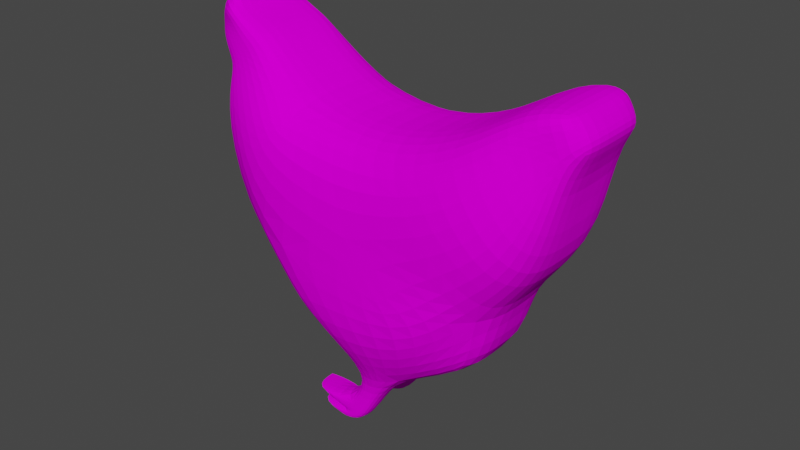 # Source: Hendl.blend  (saved by Blender 2.92.15; exported with 4.5.12 LTS)
import bpy
from mathutils import Matrix  # noqa: F401  (used for matrix-valued properties, if any)

bpy.ops.wm.read_factory_settings(use_empty=True)
scene = bpy.context.scene
scene.name = 'Scene'

# ---- collections
col_collection = bpy.data.collections.new('Collection'); scene.collection.children.link(col_collection)

# ---- images (referenced by path relative to the original .blend; pixels are not part of the script)
import os
ASSET_DIR = os.environ.get("B2B_ASSET_DIR", "")  # directory of the original .blend (textures are referenced by path, not embedded)
HERE = os.path.dirname(os.path.abspath(__file__))  # packed textures are extracted next to this script under _unpacked/

def load_image(name, relpath, width, height, colorspace="sRGB"):
    """Load a texture the original file referenced (path relative to the .blend, or extracted next to this script)."""
    p = next((c for c in (os.path.join(HERE, relpath), os.path.join(ASSET_DIR, relpath)) if relpath and os.path.exists(c)), "")
    if p:
        img = bpy.data.images.load(p, check_existing=True)
        img.name = name
    else:  # same state as the original file: an image datablock whose file is absent (Cycles renders it pink)
        img = bpy.data.images.new(name, width, height)
        img.source = "FILE"
        img.filepath = "//" + (relpath or name)
    img.colorspace_settings.name = colorspace
    return img
img_hendl_textur_png = load_image('Hendl Textur.png', 'Hendl Textur.png', 1024, 1024, 'sRGB')

# ---- materials (node trees are filled in below, after node groups)
mat_material = bpy.data.materials.new('Material')
mat_material.alpha_threshold = 0.0
mat_material.use_transparent_shadow = False
mat_material.line_color = (0.0, 0.0, 0.0, 1.0)

# ---- material node trees
mat_material.use_nodes = True; mat_material.node_tree.nodes.clear()
_N = mat_material.node_tree.nodes; _L = mat_material.node_tree.links
n0 = _N.new('ShaderNodeOutputMaterial'); n0.name = 'Material Output'; n0.location = (348, 260)
n1 = _N.new('ShaderNodeTexImage'); n1.name = 'Image Texture'; n1.location = (-138, 257)
n1.image = img_hendl_textur_png
n2 = _N.new('ShaderNodeBsdfDiffuse'); n2.name = 'Diffuse BSDF'; n2.location = (150, 243)
_L.new(n1.outputs[0], n2.inputs[0])
_L.new(n2.outputs[0], n0.inputs[0])
n0.is_active_output = True

# ---- world
world_world = bpy.data.worlds.new('World'); scene.world = world_world
world_world.use_nodes = True; world_world.node_tree.nodes.clear()
_N = world_world.node_tree.nodes; _L = world_world.node_tree.links
n0 = _N.new('ShaderNodeOutputWorld'); n0.name = 'World Output'; n0.location = (300, 300)
n1 = _N.new('ShaderNodeBackground'); n1.name = 'Background'; n1.location = (10, 300)
n1.inputs[0].default_value = (0.05088, 0.05088, 0.05088, 1.0)
_L.new(n1.outputs[0], n0.inputs[0])
n0.is_active_output = True
world_world.color = (0.05088, 0.05088, 0.05088)
world_world.use_sun_shadow = False
world_world.sun_shadow_jitter_overblur = 0.0

# ---- meshes
me_cube = bpy.data.meshes.new('Cube')
me_cube.from_pydata([(0.6153, -0.3541, 0.5488), (1.452, -0.3541, -0.3761), (0.02254, -0.3541, 0.6551), (0.009254, -0.3541, -0.881), (1.442, -0.3541, -0.8825), (0.4743, -0.3156, -1.253), (1.253, -0.3541, 0.7349), (1.824, -0.3541, -0.05719), (1.665, -0.3541, 1.04), (1.917, -0.3541, 0.6072), (1.957, -0.3541, 1.054), (2.09, -0.3541, 0.8597), (-0.788, -0.3541, 0.1901), (-0.6286, -0.3541, -0.4691), (-0.3229, -0.3541, 1.001), (-0.7083, -0.3541, 0.6551), (-0.5824, -0.3541, 1.118), (-0.8422, -0.1746, 0.8559), (-0.6817, -0.3541, 1.346), (-0.9209, -0.1746, 1.027), (-0.7367, -0.2099, 0.7004), (-1.055, 0.0, 0.8623), (0.6809, -0.3156, -1.232), (0.9948, -0.6078, -0.7577), (0.5215, -0.3156, -1.511), (0.3149, -0.3156, -1.532), (0.4068, -0.3156, -1.701), (0.3282, -0.3156, -1.652), (-0.08208, -0.3156, -1.562), (-0.04316, -0.3156, -1.579), (0.2258, -0.3156, -1.718), (-0.06745, -0.3156, -1.657), (-0.8921, -0.1746, 0.9868), (-0.633, -0.3541, 1.159), (-0.43, -0.3541, 1.049), (-0.8677, -0.2099, 0.8025), (-0.8049, -0.2099, 0.6897), (0.3945, -0.6078, -0.8843), (0.5757, -0.3156, -1.243), (0.3992, -0.3156, -1.524), (-0.7958, -0.2964, 0.9028), (-0.2564, -0.6078, -0.3311), (-0.4479, -0.6078, 0.3852), (-0.6617, -0.3541, 0.7856), (-0.6297, -0.3541, 0.7256), (-0.4768, -0.3541, 0.8627), (-0.6712, -0.2964, 1.029), (0.8111, -0.6078, 0.3325), (-0.7404, -0.2964, 1.088), (1.371, -0.6078, 0.5717), (0.02067, -0.6078, 0.4385), (-0.1304, -0.6078, 0.5674), (2.022, -0.3541, 0.9588), (1.742, -0.3541, 0.8906), (-0.5437, -0.3541, 0.9198), (1.238, -0.6078, -0.1396), (1.67, -0.6078, 0.1563), (1.854, -0.3541, 0.7098), (1.103, -0.6176, -0.448), (0.3202, -0.3156, -1.58), (0.3608, -0.3156, -1.672), (0.08069, -0.3156, -1.688), (0.6153, -2.142e-08, 0.5488), (1.452, -1.406e-07, -0.3761), (0.02254, -2.142e-08, 0.6551), (0.009254, 0.0, -0.881), (1.442, 0.0, -0.8825), (0.4743, 0.0, -1.253), (1.253, -2.142e-08, 0.7349), (1.824, -1.406e-07, -0.05719), (1.665, -2.142e-08, 1.04), (1.917, -1.406e-07, 0.6072), (1.957, 3.818e-08, 1.054), (2.09, -1.406e-07, 0.8597), (-0.788, 9.779e-08, 0.1901), (-0.6286, 0.001604, -0.4691), (-0.3229, -1.406e-07, 1.001), (-0.7083, 0.0, 0.6551), (-0.5824, -1.406e-07, 1.118), (-0.8422, 3.818e-08, 0.8559), (-0.6817, -1.406e-07, 1.346), (-0.9209, 3.818e-08, 1.027), (-0.7367, 3.818e-08, 0.7004), (-1.055, 0.0, 0.8623), (0.6809, 0.0, -1.232), (0.5215, -0.1153, -1.511), (0.3149, -0.1153, -1.532), (0.4068, -0.1153, -1.701), (0.3282, -0.1153, -1.652), (-0.08208, -0.1153, -1.562), (-0.04316, -0.1153, -1.579), (0.2258, -0.1153, -1.718), (-0.06745, -0.1153, -1.657), (-0.633, -1.406e-07, 1.159), (-0.43, 0.0, 1.049), (-0.8677, 3.818e-08, 0.8025), (-0.8049, 3.818e-08, 0.6897), (2.022, -2.142e-08, 0.9588), (0.08069, -0.1153, -1.688)], [], [(1, 55, 58, 23), (1, 23, 22, 4), (0, 47, 49, 6), (6, 49, 53, 8), (8, 53, 52, 10), (3, 41, 42, 12, 13), (12, 42, 44, 15), (15, 44, 43, 20), (17, 40, 32), (17, 32, 19, 21), (22, 38, 39, 24), (22, 23, 37, 38), (24, 39, 60, 26), (27, 59, 29), (26, 60, 61, 30), (22, 24, 85, 84), (32, 48, 33, 18, 19), (20, 43, 40, 17), (38, 37, 3, 5), (39, 38, 5, 25), (40, 43, 54, 46), (32, 40, 46, 48), (42, 41, 50, 51), (44, 42, 51, 45), (37, 41, 3), (43, 44, 45, 54), (46, 54, 34, 16), (52, 53, 57, 9, 11), (48, 46, 16, 33), (49, 47, 55, 56), (54, 45, 14, 34), (51, 50, 2), (53, 49, 56, 57), (50, 47, 0, 2), (45, 51, 2, 14), (57, 56, 7, 9), (56, 55, 1, 7), (23, 58, 41, 37), (41, 58, 55, 47, 50), (29, 59, 25, 28), (60, 39, 59, 27), (59, 39, 25), (61, 60, 27, 31), (82, 79, 95, 96), (12, 15, 77, 74), (7, 1, 63, 69), (25, 5, 67, 86), (17, 21, 83, 79), (0, 6, 68, 62), (16, 34, 94, 78), (10, 52, 97, 72), (15, 20, 82, 77), (35, 36, 96, 95), (9, 7, 69, 71), (19, 18, 80, 81), (17, 35, 95, 79), (6, 8, 70, 68), (24, 26, 87, 85), (18, 33, 93, 80), (36, 20, 82, 96), (52, 11, 73, 97), (29, 28, 89, 90), (11, 9, 71, 73), (28, 25, 86, 89), (34, 14, 76, 94), (8, 10, 72, 70), (27, 29, 90, 88), (2, 0, 62, 64), (21, 19, 81, 83), (13, 12, 74, 75), (30, 61, 98, 91), (20, 17, 79, 82), (31, 27, 88, 92), (4, 22, 84, 66), (3, 13, 75, 65), (26, 30, 91, 87), (5, 3, 65, 67), (1, 4, 66, 63), (61, 31, 92, 98), (14, 2, 64, 76), (33, 16, 78, 93), (90, 39, 86, 88), (98, 92, 88, 91), (85, 87, 91, 88, 86), (85, 67, 84), (86, 67, 85), (35, 17, 20, 36)])
_uv = me_cube.uv_layers.new(name='UVMap')
_uv.uv.foreach_set('vector', [0.1325, 0.346, 0.1439, 0.3582, 0.1265, 0.3636, 0.1093, 0.3676, 0.1325, 0.346, 0.1093, 0.3676, 0.08197, 0.3824, 0.1053, 0.3436, 0.2259, 0.3948, 0.2122, 0.3923, 0.2122, 0.3599, 0.2259, 0.3604, 0.8792, 0.8003, 0.9218, 0.7982, 0.9475, 0.8321, 0.9139, 0.847, 0.9167, 0.8328, 0.8823, 0.8343, 0.8509, 0.8004, 0.9037, 0.7965, 0.09682, 0.4203, 0.1247, 0.4372, 0.162, 0.4517, 0.1496, 0.4694, 0.1151, 0.457, 0.1496, 0.4694, 0.162, 0.4517, 0.1792, 0.4641, 0.175, 0.4679, 0.2068, 0.4923, 0.2113, 0.4889, 0.2116, 0.4887, 0.2116, 0.4984, 0.2371, 0.6527, 0.282, 0.6634, 0.2371, 0.6827, 0.1841, 0.6194, 0.2032, 0.6292, 0.2089, 0.6342, 0.1816, 0.6531, 0.3801, 0.2308, 0.3789, 0.2364, 0.3628, 0.2442, 0.3642, 0.2377, 0.08197, 0.3824, 0.1093, 0.3676, 0.0989, 0.399, 0.08078, 0.388, 0.3642, 0.2377, 0.3628, 0.2442, 0.3546, 0.2453, 0.3533, 0.2427, 0.3555, 0.2472, 0.3593, 0.2481, 0.3572, 0.2675, 0.3533, 0.2427, 0.3546, 0.2453, 0.3521, 0.2603, 0.3513, 0.2523, 0.1636, 0.2364, 0.1636, 0.2223, 0.1744, 0.2223, 0.1806, 0.2364, 0.1855, 0.3726, 0.2186, 0.3896, 0.2724, 0.4509, 0.2692, 0.5101, 0.1855, 0.464, 0.2579, 0.4432, 0.2661, 0.4448, 0.2626, 0.4541, 0.2558, 0.4533, 0.08078, 0.388, 0.0989, 0.399, 0.09682, 0.4203, 0.07962, 0.3933, 0.3628, 0.2442, 0.3789, 0.2364, 0.3778, 0.2417, 0.3618, 0.2486, 0.1878, 0.4742, 0.1823, 0.4662, 0.1902, 0.4607, 0.1953, 0.4683, 0.2371, 0.6827, 0.282, 0.6634, 0.282, 0.6922, 0.282, 0.7057, 0.162, 0.4517, 0.1247, 0.4372, 0.1677, 0.4269, 0.1737, 0.4357, 0.1792, 0.4641, 0.162, 0.4517, 0.1737, 0.4357, 0.1875, 0.4567, 0.1183, 0.4887, 0.1183, 0.5333, 0.1035, 0.5011, 0.1823, 0.4662, 0.1792, 0.4641, 0.1875, 0.4567, 0.1902, 0.4607, 0.1953, 0.4683, 0.1902, 0.4607, 0.1978, 0.4553, 0.2006, 0.4639, 0.8985, 0.7866, 0.9457, 0.8284, 0.9204, 0.8386, 0.8825, 0.8248, 0.8643, 0.7999, 0.282, 0.7057, 0.282, 0.6922, 0.3033, 0.7128, 0.3033, 0.7221, 0.1828, 0.3553, 0.1667, 0.3839, 0.1439, 0.3582, 0.1623, 0.3368, 0.1902, 0.4607, 0.1875, 0.4567, 0.1958, 0.4493, 0.1978, 0.4553, 0.2313, 0.5023, 0.2387, 0.4965, 0.2387, 0.5139, 0.8912, 0.8244, 0.8502, 0.7885, 0.8846, 0.7693, 0.9378, 0.8131, 0.1677, 0.4269, 0.1667, 0.3839, 0.1772, 0.3963, 0.1793, 0.4287, 0.1875, 0.4567, 0.1737, 0.4357, 0.1793, 0.4287, 0.1958, 0.4493, 0.9096, 0.7977, 0.9265, 0.8417, 0.8874, 0.8338, 0.8747, 0.8061, 0.1623, 0.3368, 0.1439, 0.3582, 0.1325, 0.346, 0.1518, 0.3279, 0.1093, 0.3676, 0.1265, 0.3636, 0.1247, 0.4372, 0.0989, 0.399, 0.1247, 0.4372, 0.1265, 0.3636, 0.1439, 0.3582, 0.1667, 0.3839, 0.1677, 0.4269, 0.3572, 0.2675, 0.3593, 0.2481, 0.3618, 0.2486, 0.3579, 0.2697, 0.3546, 0.2453, 0.3628, 0.2442, 0.3593, 0.2481, 0.3555, 0.2472, 0.1214, 0.2362, 0.1249, 0.2324, 0.124, 0.2368, 0.3521, 0.2603, 0.3546, 0.2453, 0.3555, 0.2472, 0.3528, 0.2684, 0.2426, 0.466, 0.2426, 0.4762, 0.2398, 0.4745, 0.2392, 0.4676, 0.2646, 0.4224, 0.2657, 0.4405, 0.2466, 0.4401, 0.2456, 0.422, 0.1544, 0.5141, 0.1544, 0.4887, 0.1735, 0.4887, 0.1735, 0.5141, 0.1037, 0.2792, 0.1037, 0.2946, 0.08663, 0.2946, 0.09286, 0.2792, 0.1663, 0.6025, 0.1694, 0.616, 0.1694, 0.616, 0.1609, 0.6102, 0.2259, 0.3948, 0.2259, 0.3604, 0.245, 0.3604, 0.245, 0.3948, 0.245, 0.4958, 0.245, 0.4894, 0.2642, 0.4894, 0.2642, 0.4958, 0.2437, 0.4376, 0.2377, 0.4376, 0.2377, 0.4185, 0.2437, 0.4185, 0.2657, 0.4405, 0.2579, 0.4432, 0.2466, 0.443, 0.2466, 0.4401, 0.1662, 0.7814, 0.1731, 0.7814, 0.1731, 0.7928, 0.1662, 0.7928, 0.8992, 0.8235, 0.8262, 0.8243, 0.8756, 0.7771, 0.9042, 0.788, 0.2972, 0.6743, 0.2268, 0.7549, 0.1809, 0.7871, 0.1993, 0.6688, 0.1631, 0.7816, 0.1662, 0.7814, 0.1598, 0.7908, 0.1578, 0.7894, 0.8868, 0.8515, 0.8868, 0.7906, 0.9289, 0.7906, 0.9289, 0.8515, 0.1636, 0.2223, 0.1636, 0.2124, 0.1744, 0.2124, 0.1744, 0.2223, 0.2035, 0.7846, 0.2035, 0.7655, 0.1455, 0.7655, 0.1455, 0.7846, 0.2073, 0.7814, 0.2039, 0.7814, 0.2039, 0.7701, 0.2073, 0.7701, 0.2377, 0.4376, 0.2313, 0.4376, 0.2313, 0.4185, 0.2377, 0.4185, 0.1747, 0.2425, 0.1767, 0.2426, 0.1767, 0.2534, 0.1747, 0.2533, 0.8404, 0.7928, 0.9197, 0.779, 0.9197, 0.8474, 0.8689, 0.8474, 0.1037, 0.2603, 0.1037, 0.2792, 0.09286, 0.2792, 0.09286, 0.2603, 0.245, 0.4894, 0.245, 0.4848, 0.2642, 0.4848, 0.2642, 0.4894, 0.8675, 0.8313, 0.8675, 0.7979, 0.9144, 0.7979, 0.9144, 0.8313, 0.2694, 0.2957, 0.2694, 0.2791, 0.2802, 0.2791, 0.2802, 0.2957, 0.2259, 0.4185, 0.2259, 0.3948, 0.245, 0.3948, 0.245, 0.4185, 0.1501, 0.632, 0.1406, 0.6211, 0.1501, 0.6211, 0.1501, 0.632, 0.2642, 0.3883, 0.2646, 0.4224, 0.2456, 0.422, 0.245, 0.388, 0.2524, 0.2307, 0.2524, 0.2243, 0.2632, 0.2243, 0.2632, 0.2307, 0.2579, 0.4432, 0.2558, 0.4533, 0.2464, 0.4532, 0.2466, 0.443, 0.1914, 0.2092, 0.1914, 0.2273, 0.1806, 0.2273, 0.1806, 0.2092, 0.2122, 0.51, 0.2143, 0.4648, 0.2313, 0.4648, 0.2313, 0.51, 0.2661, 0.3503, 0.2642, 0.3883, 0.245, 0.388, 0.247, 0.35, 0.2524, 0.2399, 0.2524, 0.2307, 0.2632, 0.2307, 0.2632, 0.2399, 0.2653, 0.3194, 0.2661, 0.3503, 0.247, 0.35, 0.2483, 0.3191, 0.1735, 0.5139, 0.1735, 0.4887, 0.1926, 0.4887, 0.1926, 0.5139, 0.2524, 0.2243, 0.2524, 0.2177, 0.2632, 0.2177, 0.2632, 0.2243, 0.245, 0.4848, 0.245, 0.4607, 0.2642, 0.4607, 0.2642, 0.4848, 0.3033, 0.7221, 0.3033, 0.7128, 0.1726, 0.7128, 0.1726, 0.7221, 0.4136, 0.2214, 0.4136, 0.2456, 0.4058, 0.2372, 0.4071, 0.2346, 0.2718, 0.2597, 0.278, 0.2544, 0.2651, 0.2715, 0.2657, 0.265, 0.2646, 0.2842, 0.2605, 0.2732, 0.2657, 0.265, 0.2651, 0.2715, 0.2706, 0.2747, 0.1219, 0.2488, 0.1352, 0.256, 0.1293, 0.2655, 0.1215, 0.259, 0.1289, 0.2757, 0.1156, 0.2685, 0.1445, 0.7687, 0.1474, 0.7667, 0.1474, 0.7771, 0.1441, 0.7755])
me_cube.materials.append(mat_material)
me_cube.use_remesh_preserve_volume = False
me_cube.use_remesh_preserve_attributes = False
me_cube.use_mirror_vertex_groups = False
me_cube.update()

# ---- objects
ob_cube = bpy.data.objects.new('Cube', me_cube)
ob_empty = bpy.data.objects.new('Empty', None)

# ---- transforms, parenting, visibility, modifiers, constraints
ob_cube.location = (0.0, 0.0, 0.0)
ob_cube.lock_rotations_4d = False
ob_cube.empty_display_type = 'ARROWS'
ob_cube.lineart.crease_threshold = 0.0
_m = ob_cube.modifiers.new('Mirror', 'MIRROR')
_m.use_axis = (False, True, False)
_m = ob_cube.modifiers.new('Subdivision', 'SUBSURF')
_m.uv_smooth = 'PRESERVE_CORNERS'
_m = ob_cube.modifiers.new('Decimate', 'DECIMATE')
_m = ob_cube.modifiers.new('Decimate.001', 'DECIMATE')
ob_empty.location = (0.0, 0.0, 0.0)
ob_empty.rotation_euler = (1.571, -0.0, -0.0)
ob_empty.empty_display_type = 'IMAGE'
ob_empty.empty_display_size = 5.0
ob_empty.lineart.crease_threshold = 0.0

# ---- collection membership
col_collection.objects.link(ob_cube)
col_collection.objects.link(ob_empty)

# ---- scene / render settings (as saved in the file)
scene.frame_start = 1; scene.frame_end = 250; scene.frame_set(1)
scene.render.engine = 'BLENDER_EEVEE_NEXT'
scene.cycles.use_denoising = False
scene.cycles.samples = 128
scene.cycles.sampling_pattern = 'TABULATED_SOBOL'
scene.cycles.use_adaptive_sampling = False
scene.cycles.use_light_tree = False
scene.view_settings.view_transform = 'Filmic'
bpy.context.view_layer.update()

# ---- added for rendering (the .blend has no active camera and no usable light): camera, sun
cam_auto = bpy.data.cameras.new('AutoCamera')
cam_auto.lens = 50.0
cam_auto.sensor_width = 36.0
cam_auto.clip_end = 1000.0
ob_auto_camera = bpy.data.objects.new('AutoCamera', cam_auto)
scene.collection.objects.link(ob_auto_camera)
ob_auto_camera.location = (4.7379, -5.06409, 3.19016)
ob_auto_camera.rotation_euler = (1.09748, -7.21219e-08, 0.694738)
scene.camera = ob_auto_camera
light_auto_sun = bpy.data.lights.new('AutoSun', 'SUN')
light_auto_sun.energy = 3.0
light_auto_sun.angle = 0.0523599
ob_auto_sun = bpy.data.objects.new('AutoSun', light_auto_sun)
scene.collection.objects.link(ob_auto_sun)
ob_auto_sun.rotation_euler = (0.872665, 0.174533, 0.523599)
bpy.context.view_layer.update()
